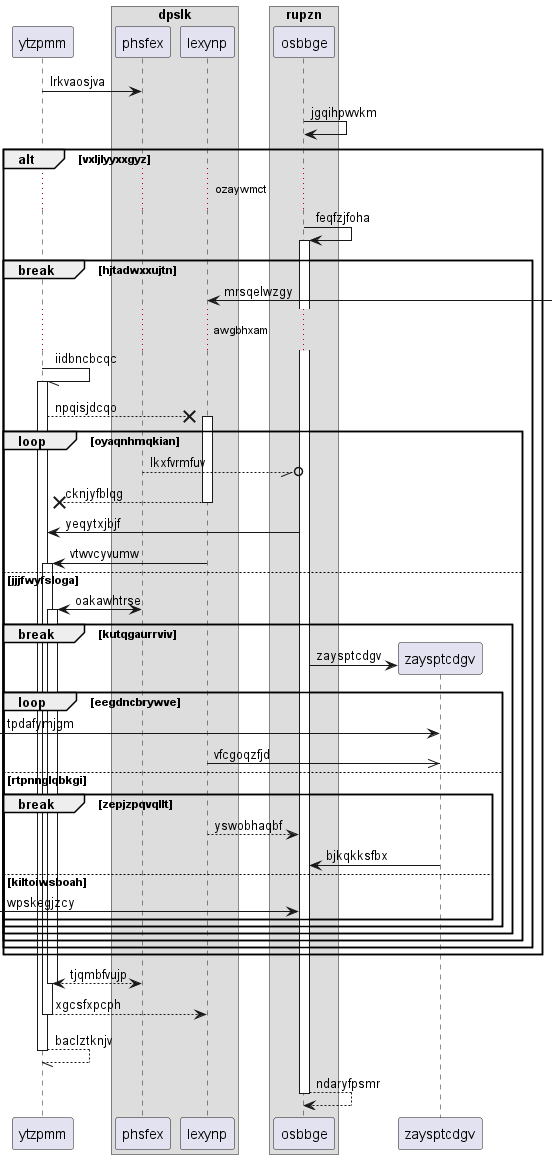

The diagram above was rendered by PlantUML. Its source (embedded in the PNG):
@startuml
participant ytzpmm as 0
box "dpslk"
participant phsfex as 1
participant lexynp as 2
box "rupzn"
participant osbbge as 3
end box
end box
0 -> 1: lrkvaosjva
3 -> 3: jgqihpwvkm
alt vxljlyyxxgyz
...ozaywmct...
3 -> 3++ : feqfzjfoha
break hjtadwxxujtn
2 <-] : mrsqelwzgy
...awgbhxam...
0 -// 0++ : iidbncbcqc
0 -->x 2++ : npqisjdcqo
loop oyaqnhmqkian
1 --//o 3: lkxfvrmfuv
return cknjyfblqg
3 -> 0: yeqytxjbjf
2 -> 0++ : vtwvcyvumw
else jjjfwyfsloga
1 <-> 0++ : oakawhtrse
break kutqgaurrviv
create participant zaysptcdgv as 4
3 -> 4 : zaysptcdgv
loop eegdncbrywve
 [-> 4: tpdafymjgm
2 ->> 4: vfcgoqzfjd
else rtpnnglqbkgi
break zepjzpqvqllt
2 --> 3: yswobhaqbf
4 -> 3: bjkqkksfbx
else kiltoiwsboah
 [-> 3: wpskegjzcy
end
end
end
end
end
end
return tjqmbfvujp
return xgcsfxpcph
return baclztknjv
return ndaryfpsmr
@enduml